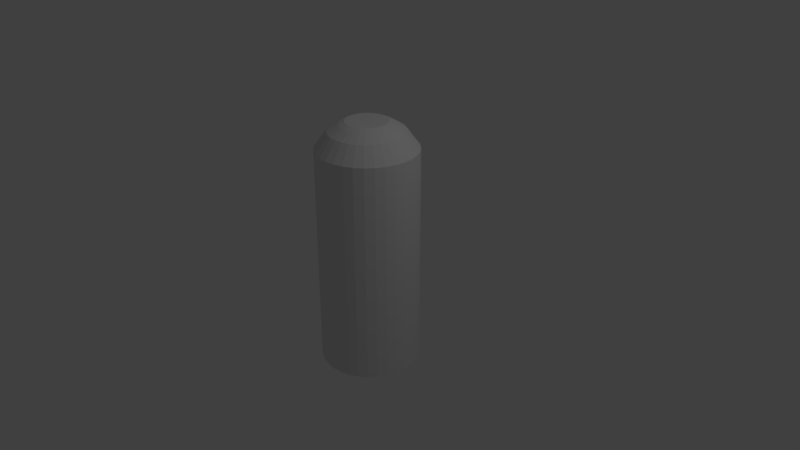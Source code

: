 # Source: building1.blend  (saved by Blender 2.78.0; exported with 4.5.12 LTS)
import bpy
from mathutils import Matrix  # noqa: F401  (used for matrix-valued properties, if any)

bpy.ops.wm.read_factory_settings(use_empty=True)
scene = bpy.context.scene
scene.name = 'Scene'

# ---- collections
col_collection_1 = bpy.data.collections.new('Collection 1'); scene.collection.children.link(col_collection_1)

# ---- world
world_world = bpy.data.worlds.new('World'); scene.world = world_world
world_world.color = (0.05088, 0.05088, 0.05088)
world_world.use_sun_shadow = False
world_world.sun_shadow_jitter_overblur = 0.0
world_world.cycles.sampling_method = 'MANUAL'

# ---- cameras
cam_camera = bpy.data.cameras.new('Camera')
cam_camera.clip_end = 100.0
cam_camera.lens = 35.0
cam_camera.sensor_width = 32.0
cam_camera.sensor_height = 18.0
cam_camera.ortho_scale = 7.314
cam_camera.dof.focus_distance = 0.0
cam_camera.dof.aperture_fstop = 128.0

# ---- lights
light_lamp = bpy.data.lights.new('Lamp', 'POINT')
light_lamp.transmission_factor = 0.0
light_lamp.cutoff_distance = 30.0
light_lamp.energy = 100.0
light_lamp.shadow_buffer_clip_start = 1.001
light_lamp.shadow_soft_size = 0.1
light_lamp.shadow_maximum_resolution = 0.006
light_lamp.use_absolute_resolution = True

# ---- meshes
me_cylinder = bpy.data.meshes.new('Cylinder')
me_cylinder.from_pydata([(0.0, 1.0, -1.0), (-3.002e-07, 0.4167, 1.238), (0.1951, 0.9808, -1.0), (0.08129, 0.4087, 1.238), (0.3827, 0.9239, -1.0), (0.1595, 0.385, 1.238), (0.5556, 0.8315, -1.0), (0.2315, 0.3465, 1.238), (0.7071, 0.7071, -1.0), (0.2946, 0.2946, 1.238), (0.8315, 0.5556, -1.0), (0.3465, 0.2315, 1.238), (0.9239, 0.3827, -1.0), (0.385, 0.1595, 1.238), (0.9808, 0.1951, -1.0), (0.4087, 0.08129, 1.238), (1.0, 7.55e-08, -1.0), (0.4167, -9.762e-10, 1.238), (0.9808, -0.1951, -1.0), (0.4087, -0.08129, 1.238), (0.9239, -0.3827, -1.0), (0.385, -0.1595, 1.238), (0.8315, -0.5556, -1.0), (0.3465, -0.2315, 1.238), (0.7071, -0.7071, -1.0), (0.2946, -0.2946, 1.238), (0.5556, -0.8315, -1.0), (0.2315, -0.3465, 1.238), (0.3827, -0.9239, -1.0), (0.1595, -0.385, 1.238), (0.1951, -0.9808, -1.0), (0.08129, -0.4087, 1.238), (-3.258e-07, -1.0, -1.0), (-1.955e-07, -0.4167, 1.238), (-0.1951, -0.9808, -1.0), (-0.08129, -0.4087, 1.238), (-0.3827, -0.9239, -1.0), (-0.1595, -0.385, 1.238), (-0.5556, -0.8315, -1.0), (-0.2315, -0.3465, 1.238), (-0.7071, -0.7071, -1.0), (-0.2946, -0.2946, 1.238), (-0.8315, -0.5556, -1.0), (-0.3465, -0.2315, 1.238), (-0.9239, -0.3827, -1.0), (-0.385, -0.1595, 1.238), (-0.9808, -0.1951, -1.0), (-0.4087, -0.08129, 1.238), (-1.0, 9.656e-07, -1.0), (-0.4167, 4.095e-07, 1.238), (-0.9808, 0.1951, -1.0), (-0.4087, 0.08129, 1.238), (-0.9239, 0.3827, -1.0), (-0.385, 0.1595, 1.238), (-0.8315, 0.5556, -1.0), (-0.3465, 0.2315, 1.238), (-0.7071, 0.7071, -1.0), (-0.2946, 0.2946, 1.238), (-0.5556, 0.8315, -1.0), (-0.2315, 0.3465, 1.238), (-0.3827, 0.9239, -1.0), (-0.1595, 0.385, 1.238), (-0.1951, 0.9808, -1.0), (-0.08129, 0.4087, 1.238), (0.1951, 0.9808, 1.0), (0.0, 1.0, 1.0), (0.3827, 0.9239, 1.0), (0.5556, 0.8315, 1.0), (0.7071, 0.7071, 1.0), (0.8315, 0.5556, 1.0), (0.9239, 0.3827, 1.0), (0.9808, 0.1951, 1.0), (1.0, 7.55e-08, 1.0), (0.9808, -0.1951, 1.0), (0.9239, -0.3827, 1.0), (0.8315, -0.5556, 1.0), (0.7071, -0.7071, 1.0), (0.5556, -0.8315, 1.0), (0.3827, -0.9239, 1.0), (0.1951, -0.9808, 1.0), (-3.258e-07, -1.0, 1.0), (-0.1951, -0.9808, 1.0), (-0.3827, -0.9239, 1.0), (-0.5556, -0.8315, 1.0), (-0.7071, -0.7071, 1.0), (-0.8315, -0.5556, 1.0), (-0.9239, -0.3827, 1.0), (-0.9808, -0.1951, 1.0), (-1.0, 9.656e-07, 1.0), (-0.9808, 0.1951, 1.0), (-0.9239, 0.3827, 1.0), (-0.8315, 0.5556, 1.0), (-0.7071, 0.7071, 1.0), (-0.5556, 0.8315, 1.0), (-0.3827, 0.9239, 1.0), (-0.1951, 0.9808, 1.0), (0.1472, 0.74, 1.151), (-9.375e-08, 0.7545, 1.151), (0.2887, 0.697, 1.151), (0.4192, 0.6273, 1.151), (0.5335, 0.5335, 1.151), (0.6273, 0.4192, 1.151), (0.697, 0.2887, 1.151), (0.74, 0.1472, 1.151), (0.7545, 3.781e-08, 1.151), (0.74, -0.1472, 1.151), (0.697, -0.2887, 1.151), (0.6273, -0.4192, 1.151), (0.5335, -0.5335, 1.151), (0.4192, -0.6273, 1.151), (0.2887, -0.697, 1.151), (0.1472, -0.74, 1.151), (-2.505e-07, -0.7545, 1.151), (-0.1472, -0.74, 1.151), (-0.2887, -0.697, 1.151), (-0.4192, -0.6273, 1.151), (-0.5335, -0.5335, 1.151), (-0.6273, -0.4192, 1.151), (-0.697, -0.2887, 1.151), (-0.74, -0.1472, 1.151), (-0.7545, 7.413e-07, 1.151), (-0.74, 0.1472, 1.151), (-0.697, 0.2887, 1.151), (-0.6273, 0.4192, 1.151), (-0.5335, 0.5335, 1.151), (-0.4192, 0.6273, 1.151), (-0.2887, 0.697, 1.151), (-0.1472, 0.74, 1.151), (0.1036, 0.5208, 1.215), (-2.142e-07, 0.531, 1.215), (0.2032, 0.4906, 1.215), (0.295, 0.4415, 1.215), (0.3755, 0.3755, 1.215), (0.4415, 0.295, 1.215), (0.4906, 0.2032, 1.215), (0.5208, 0.1036, 1.215), (0.531, -5.684e-09, 1.215), (0.5208, -0.1036, 1.215), (0.4906, -0.2032, 1.215), (0.4415, -0.295, 1.215), (0.3755, -0.3755, 1.215), (0.295, -0.4415, 1.215), (0.2032, -0.4906, 1.215), (0.1036, -0.5208, 1.215), (-2.028e-07, -0.531, 1.215), (-0.1036, -0.5208, 1.215), (-0.2032, -0.4906, 1.215), (-0.295, -0.4415, 1.215), (-0.3755, -0.3755, 1.215), (-0.4415, -0.295, 1.215), (-0.4906, -0.2032, 1.215), (-0.5208, -0.1036, 1.215), (-0.531, 5.096e-07, 1.215), (-0.5208, 0.1036, 1.215), (-0.4906, 0.2032, 1.215), (-0.4415, 0.295, 1.215), (-0.3755, 0.3755, 1.215), (-0.295, 0.4415, 1.215), (-0.2032, 0.4906, 1.215), (-0.1036, 0.5208, 1.215)], [], [(0, 65, 64, 2), (2, 64, 66, 4), (4, 66, 67, 6), (6, 67, 68, 8), (8, 68, 69, 10), (10, 69, 70, 12), (12, 70, 71, 14), (14, 71, 72, 16), (16, 72, 73, 18), (18, 73, 74, 20), (20, 74, 75, 22), (22, 75, 76, 24), (24, 76, 77, 26), (26, 77, 78, 28), (28, 78, 79, 30), (30, 79, 80, 32), (32, 80, 81, 34), (34, 81, 82, 36), (36, 82, 83, 38), (38, 83, 84, 40), (40, 84, 85, 42), (42, 85, 86, 44), (44, 86, 87, 46), (46, 87, 88, 48), (48, 88, 89, 50), (50, 89, 90, 52), (52, 90, 91, 54), (54, 91, 92, 56), (56, 92, 93, 58), (58, 93, 94, 60), (3, 1, 63, 61, 59, 57, 55, 53, 51, 49, 47, 45, 43, 41, 39, 37, 35, 33, 31, 29, 27, 25, 23, 21, 19, 17, 15, 13, 11, 9, 7, 5), (60, 94, 95, 62), (62, 95, 65, 0), (0, 2, 4, 6, 8, 10, 12, 14, 16, 18, 20, 22, 24, 26, 28, 30, 32, 34, 36, 38, 40, 42, 44, 46, 48, 50, 52, 54, 56, 58, 60, 62), (97, 96, 64, 65), (96, 98, 66, 64), (98, 99, 67, 66), (99, 100, 68, 67), (100, 101, 69, 68), (101, 102, 70, 69), (102, 103, 71, 70), (103, 104, 72, 71), (104, 105, 73, 72), (105, 106, 74, 73), (106, 107, 75, 74), (107, 108, 76, 75), (108, 109, 77, 76), (109, 110, 78, 77), (110, 111, 79, 78), (111, 112, 80, 79), (112, 113, 81, 80), (113, 114, 82, 81), (114, 115, 83, 82), (115, 116, 84, 83), (116, 117, 85, 84), (117, 118, 86, 85), (118, 119, 87, 86), (119, 120, 88, 87), (120, 121, 89, 88), (121, 122, 90, 89), (122, 123, 91, 90), (123, 124, 92, 91), (124, 125, 93, 92), (125, 126, 94, 93), (126, 127, 95, 94), (127, 97, 65, 95), (129, 128, 96, 97), (128, 130, 98, 96), (130, 131, 99, 98), (131, 132, 100, 99), (132, 133, 101, 100), (133, 134, 102, 101), (134, 135, 103, 102), (135, 136, 104, 103), (136, 137, 105, 104), (137, 138, 106, 105), (138, 139, 107, 106), (139, 140, 108, 107), (140, 141, 109, 108), (141, 142, 110, 109), (142, 143, 111, 110), (143, 144, 112, 111), (144, 145, 113, 112), (145, 146, 114, 113), (146, 147, 115, 114), (147, 148, 116, 115), (148, 149, 117, 116), (149, 150, 118, 117), (150, 151, 119, 118), (151, 152, 120, 119), (152, 153, 121, 120), (153, 154, 122, 121), (154, 155, 123, 122), (155, 156, 124, 123), (156, 157, 125, 124), (157, 158, 126, 125), (158, 159, 127, 126), (159, 129, 97, 127), (1, 3, 128, 129), (3, 5, 130, 128), (5, 7, 131, 130), (7, 9, 132, 131), (9, 11, 133, 132), (11, 13, 134, 133), (13, 15, 135, 134), (15, 17, 136, 135), (17, 19, 137, 136), (19, 21, 138, 137), (21, 23, 139, 138), (23, 25, 140, 139), (25, 27, 141, 140), (27, 29, 142, 141), (29, 31, 143, 142), (31, 33, 144, 143), (33, 35, 145, 144), (35, 37, 146, 145), (37, 39, 147, 146), (39, 41, 148, 147), (41, 43, 149, 148), (43, 45, 150, 149), (45, 47, 151, 150), (47, 49, 152, 151), (49, 51, 153, 152), (51, 53, 154, 153), (53, 55, 155, 154), (55, 57, 156, 155), (57, 59, 157, 156), (59, 61, 158, 157), (61, 63, 159, 158), (63, 1, 129, 159)])
_uv = me_cylinder.uv_layers.new(name='UVMap')
_uv.uv.foreach_set('vector', [0.5128, 0.3946, 0.5128, 0.9016, 0.4664, 0.9016, 0.4664, 0.3946, 0.4664, 0.3946, 0.4664, 0.9016, 0.4209, 0.9016, 0.4209, 0.3946, 0.4209, 0.3946, 0.4209, 0.9016, 0.378, 0.9016, 0.378, 0.3946, 0.378, 0.3946, 0.378, 0.9016, 0.3395, 0.9016, 0.3395, 0.3946, 0.3395, 0.3946, 0.3395, 0.9016, 0.3067, 0.9016, 0.3067, 0.3946, 0.3079, 0.3951, 0.3079, 0.902, 0.2693, 0.902, 0.2693, 0.3951, 0.2693, 0.3951, 0.2693, 0.902, 0.2264, 0.902, 0.2264, 0.3951, 0.2264, 0.3951, 0.2264, 0.902, 0.181, 0.902, 0.181, 0.3951, 0.181, 0.3951, 0.181, 0.902, 0.1346, 0.902, 0.1346, 0.3951, 0.1346, 0.3951, 0.1346, 0.902, 0.08907, 0.902, 0.08907, 0.3951, 0.08907, 0.3951, 0.08907, 0.902, 0.04622, 0.902, 0.04622, 0.3951, 0.04622, 0.3951, 0.04622, 0.902, 0.007651, 0.902, 0.007651, 0.3951, 0.007418, 0.8998, 0.007418, 0.3928, 0.04599, 0.3928, 0.04599, 0.8998, 0.04599, 0.8998, 0.04599, 0.3928, 0.08884, 0.3928, 0.08884, 0.8998, 0.08884, 0.8998, 0.08884, 0.3928, 0.1343, 0.3928, 0.1343, 0.8998, 0.1343, 0.8998, 0.1343, 0.3928, 0.1807, 0.3928, 0.1807, 0.8998, 0.1807, 0.8998, 0.1807, 0.3928, 0.2262, 0.3928, 0.2262, 0.8998, 0.2262, 0.8998, 0.2262, 0.3928, 0.2691, 0.3928, 0.2691, 0.8998, 0.2691, 0.8998, 0.2691, 0.3928, 0.3076, 0.3928, 0.3076, 0.8998, 0.3076, 0.8998, 0.3076, 0.3928, 0.3404, 0.3928, 0.3404, 0.8998, 0.3404, 0.8998, 0.3404, 0.3928, 0.379, 0.3928, 0.379, 0.8998, 0.379, 0.8998, 0.379, 0.3928, 0.4219, 0.3928, 0.4219, 0.8998, 0.4219, 0.8998, 0.4219, 0.3928, 0.4674, 0.3928, 0.4674, 0.8998, 0.4674, 0.8998, 0.4674, 0.3928, 0.5137, 0.3928, 0.5137, 0.8998, 0.5137, 0.8998, 0.5137, 0.3928, 0.5592, 0.3928, 0.5592, 0.8998, 0.5592, 0.8998, 0.5592, 0.3928, 0.6021, 0.3928, 0.6021, 0.8998, 0.6021, 0.8998, 0.6021, 0.3928, 0.6407, 0.3928, 0.6407, 0.8998, 0.6407, 0.8998, 0.6407, 0.3928, 0.6735, 0.3928, 0.6735, 0.8998, 0.6725, 0.3946, 0.6725, 0.9016, 0.6397, 0.9016, 0.6397, 0.3946, 0.6397, 0.3946, 0.6397, 0.9016, 0.6011, 0.9016, 0.6011, 0.3946, 0.8222, 0.243, 0.8097, 0.2404, 0.7979, 0.2352, 0.7873, 0.2276, 0.7783, 0.2179, 0.7712, 0.2066, 0.7664, 0.1939, 0.7639, 0.1805, 0.7639, 0.1669, 0.7664, 0.1535, 0.7712, 0.1409, 0.7783, 0.1295, 0.7873, 0.1199, 0.7979, 0.1123, 0.8097, 0.107, 0.8222, 0.1044, 0.835, 0.1044, 0.8475, 0.107, 0.8593, 0.1123, 0.8699, 0.1199, 0.8789, 0.1295, 0.886, 0.1409, 0.8908, 0.1535, 0.8933, 0.1669, 0.8933, 0.1805, 0.8908, 0.1939, 0.886, 0.2066, 0.8789, 0.2179, 0.8699, 0.2276, 0.8593, 0.2352, 0.8475, 0.2404, 0.835, 0.243, 0.6011, 0.3946, 0.6011, 0.9016, 0.5582, 0.9016, 0.5582, 0.3946, 0.5582, 0.3946, 0.5582, 0.9016, 0.5128, 0.9016, 0.5128, 0.3946, 0.6851, 0.8259, 0.6851, 0.7931, 0.6911, 0.7609, 0.7028, 0.7307, 0.7198, 0.7034, 0.7414, 0.6802, 0.7668, 0.662, 0.7951, 0.6495, 0.8251, 0.6431, 0.8557, 0.6431, 0.8857, 0.6495, 0.914, 0.662, 0.9394, 0.6802, 0.9611, 0.7034, 0.9781, 0.7307, 0.9898, 0.7609, 0.9957, 0.7931, 0.9957, 0.8259, 0.9898, 0.858, 0.9781, 0.8883, 0.9611, 0.9156, 0.9394, 0.9387, 0.914, 0.9569, 0.8857, 0.9695, 0.8557, 0.9759, 0.8251, 0.9759, 0.7951, 0.9695, 0.7668, 0.9569, 0.7414, 0.9387, 0.7198, 0.9156, 0.7028, 0.8883, 0.6911, 0.858, 0.3642, 0.6094, 0.384, 0.6094, 0.384, 0.3222, 0.3642, 0.3222, 0.384, 0.6094, 0.4039, 0.6094, 0.4039, 0.3222, 0.384, 0.3222, 0.4039, 0.6094, 0.4237, 0.6094, 0.4237, 0.3222, 0.4039, 0.3222, 0.4237, 0.6094, 0.4436, 0.6094, 0.4436, 0.3222, 0.4237, 0.3222, 0.4436, 0.6094, 0.4635, 0.6094, 0.4635, 0.3222, 0.4436, 0.3222, 0.4635, 0.6094, 0.4833, 0.6094, 0.4833, 0.3222, 0.4635, 0.3222, 0.4833, 0.6094, 0.5032, 0.6094, 0.5032, 0.3222, 0.4833, 0.3222, 0.5032, 0.6094, 0.523, 0.6094, 0.523, 0.3222, 0.5032, 0.3222, 0.523, 0.6094, 0.5429, 0.6094, 0.5429, 0.3222, 0.523, 0.3222, 0.5429, 0.6094, 0.5628, 0.6094, 0.5628, 0.3222, 0.5429, 0.3222, 0.5628, 0.6094, 0.5826, 0.6094, 0.5826, 0.3222, 0.5628, 0.3222, 0.5826, 0.6094, 0.6025, 0.6094, 0.6025, 0.3222, 0.5826, 0.3222, 0.6025, 0.6094, 0.6223, 0.6094, 0.6223, 0.3222, 0.6025, 0.3222, 0.6223, 0.6094, 0.6422, 0.6094, 0.6422, 0.3222, 0.6223, 0.3222, 0.6422, 0.6094, 0.6621, 0.6094, 0.6621, 0.3222, 0.6422, 0.3222, 0.02652, 0.6094, 0.04638, 0.6094, 0.04638, 0.3222, 0.02652, 0.3222, 0.04638, 0.6094, 0.06624, 0.6094, 0.06624, 0.3222, 0.04638, 0.3222, 0.06624, 0.6094, 0.0861, 0.6094, 0.0861, 0.3222, 0.06624, 0.3222, 0.0861, 0.6094, 0.106, 0.6094, 0.106, 0.3222, 0.0861, 0.3222, 0.106, 0.6094, 0.1258, 0.6094, 0.1258, 0.3222, 0.106, 0.3222, 0.1258, 0.6094, 0.1457, 0.6094, 0.1457, 0.3222, 0.1258, 0.3222, 0.1457, 0.6094, 0.1655, 0.6094, 0.1655, 0.3222, 0.1457, 0.3222, 0.1655, 0.6094, 0.1854, 0.6094, 0.1854, 0.3222, 0.1655, 0.3222, 0.1854, 0.6094, 0.2053, 0.6094, 0.2053, 0.3222, 0.1854, 0.3222, 0.2053, 0.6094, 0.2251, 0.6094, 0.2251, 0.3222, 0.2053, 0.3222, 0.2251, 0.6094, 0.245, 0.6094, 0.245, 0.3222, 0.2251, 0.3222, 0.245, 0.6094, 0.2649, 0.6094, 0.2649, 0.3222, 0.245, 0.3222, 0.2649, 0.6094, 0.2847, 0.6094, 0.2847, 0.3222, 0.2649, 0.3222, 0.2847, 0.6094, 0.3046, 0.6094, 0.3046, 0.3222, 0.2847, 0.3222, 0.3046, 0.6094, 0.3244, 0.6094, 0.3244, 0.3222, 0.3046, 0.3222, 0.3244, 0.6094, 0.3443, 0.6094, 0.3443, 0.3222, 0.3244, 0.3222, 0.3443, 0.6094, 0.3642, 0.6094, 0.3642, 0.3222, 0.3443, 0.3222, 0.3642, 0.8452, 0.384, 0.8452, 0.384, 0.6094, 0.3642, 0.6094, 0.384, 0.8452, 0.4039, 0.8452, 0.4039, 0.6094, 0.384, 0.6094, 0.4039, 0.8452, 0.4237, 0.8452, 0.4237, 0.6094, 0.4039, 0.6094, 0.4237, 0.8452, 0.4436, 0.8452, 0.4436, 0.6094, 0.4237, 0.6094, 0.4436, 0.8452, 0.4635, 0.8452, 0.4635, 0.6094, 0.4436, 0.6094, 0.4635, 0.8452, 0.4833, 0.8452, 0.4833, 0.6094, 0.4635, 0.6094, 0.4833, 0.8452, 0.5032, 0.8452, 0.5032, 0.6094, 0.4833, 0.6094, 0.5032, 0.8452, 0.523, 0.8452, 0.523, 0.6094, 0.5032, 0.6094, 0.523, 0.8452, 0.5429, 0.8452, 0.5429, 0.6094, 0.523, 0.6094, 0.5429, 0.8452, 0.5628, 0.8452, 0.5628, 0.6094, 0.5429, 0.6094, 0.5628, 0.8452, 0.5826, 0.8452, 0.5826, 0.6094, 0.5628, 0.6094, 0.5826, 0.8452, 0.6025, 0.8452, 0.6025, 0.6094, 0.5826, 0.6094, 0.6025, 0.8452, 0.6223, 0.8452, 0.6223, 0.6094, 0.6025, 0.6094, 0.6223, 0.8452, 0.6422, 0.8452, 0.6422, 0.6094, 0.6223, 0.6094, 0.6422, 0.8452, 0.6621, 0.8452, 0.6621, 0.6094, 0.6422, 0.6094, 0.02652, 0.8452, 0.04638, 0.8452, 0.04638, 0.6094, 0.02652, 0.6094, 0.04638, 0.8452, 0.06624, 0.8452, 0.06624, 0.6094, 0.04638, 0.6094, 0.06624, 0.8452, 0.0861, 0.8452, 0.0861, 0.6094, 0.06624, 0.6094, 0.0861, 0.8452, 0.106, 0.8452, 0.106, 0.6094, 0.0861, 0.6094, 0.106, 0.8452, 0.1258, 0.8452, 0.1258, 0.6094, 0.106, 0.6094, 0.1258, 0.8452, 0.1457, 0.8452, 0.1457, 0.6094, 0.1258, 0.6094, 0.1457, 0.8452, 0.1655, 0.8452, 0.1655, 0.6094, 0.1457, 0.6094, 0.1655, 0.8452, 0.1854, 0.8452, 0.1854, 0.6094, 0.1655, 0.6094, 0.1854, 0.8452, 0.2053, 0.8452, 0.2053, 0.6094, 0.1854, 0.6094, 0.2053, 0.8452, 0.2251, 0.8452, 0.2251, 0.6094, 0.2053, 0.6094, 0.2251, 0.8452, 0.245, 0.8452, 0.245, 0.6094, 0.2251, 0.6094, 0.245, 0.8452, 0.2649, 0.8452, 0.2649, 0.6094, 0.245, 0.6094, 0.2649, 0.8452, 0.2847, 0.8452, 0.2847, 0.6094, 0.2649, 0.6094, 0.2847, 0.8452, 0.3046, 0.8452, 0.3046, 0.6094, 0.2847, 0.6094, 0.3046, 0.8452, 0.3244, 0.8452, 0.3244, 0.6094, 0.3046, 0.6094, 0.3244, 0.8452, 0.3443, 0.8452, 0.3443, 0.6094, 0.3244, 0.6094, 0.3443, 0.8452, 0.3642, 0.8452, 0.3642, 0.6094, 0.3443, 0.6094, 0.3642, 0.9675, 0.384, 0.9675, 0.384, 0.8452, 0.3642, 0.8452, 0.384, 0.9675, 0.4039, 0.9675, 0.4039, 0.8452, 0.384, 0.8452, 0.4039, 0.9675, 0.4237, 0.9675, 0.4237, 0.8452, 0.4039, 0.8452, 0.4237, 0.9675, 0.4436, 0.9675, 0.4436, 0.8452, 0.4237, 0.8452, 0.4436, 0.9675, 0.4635, 0.9675, 0.4635, 0.8452, 0.4436, 0.8452, 0.4635, 0.9675, 0.4833, 0.9675, 0.4833, 0.8452, 0.4635, 0.8452, 0.4833, 0.9675, 0.5032, 0.9675, 0.5032, 0.8452, 0.4833, 0.8452, 0.5032, 0.9675, 0.523, 0.9675, 0.523, 0.8452, 0.5032, 0.8452, 0.523, 0.9675, 0.5429, 0.9675, 0.5429, 0.8452, 0.523, 0.8452, 0.5429, 0.9675, 0.5628, 0.9675, 0.5628, 0.8452, 0.5429, 0.8452, 0.5628, 0.9675, 0.5826, 0.9675, 0.5826, 0.8452, 0.5628, 0.8452, 0.5826, 0.9675, 0.6025, 0.9675, 0.6025, 0.8452, 0.5826, 0.8452, 0.6025, 0.9675, 0.6223, 0.9675, 0.6223, 0.8452, 0.6025, 0.8452, 0.6223, 0.9675, 0.6422, 0.9675, 0.6422, 0.8452, 0.6223, 0.8452, 0.6422, 0.9675, 0.6621, 0.9675, 0.6621, 0.8452, 0.6422, 0.8452, 0.02652, 0.9675, 0.04638, 0.9675, 0.04638, 0.8452, 0.02652, 0.8452, 0.04638, 0.9675, 0.06624, 0.9675, 0.06624, 0.8452, 0.04638, 0.8452, 0.06624, 0.9675, 0.0861, 0.9675, 0.0861, 0.8452, 0.06624, 0.8452, 0.0861, 0.9675, 0.106, 0.9675, 0.106, 0.8452, 0.0861, 0.8452, 0.106, 0.9675, 0.1258, 0.9675, 0.1258, 0.8452, 0.106, 0.8452, 0.1258, 0.9675, 0.1457, 0.9675, 0.1457, 0.8452, 0.1258, 0.8452, 0.1457, 0.9675, 0.1655, 0.9675, 0.1655, 0.8452, 0.1457, 0.8452, 0.1655, 0.9675, 0.1854, 0.9675, 0.1854, 0.8452, 0.1655, 0.8452, 0.1854, 0.9675, 0.2053, 0.9675, 0.2053, 0.8452, 0.1854, 0.8452, 0.2053, 0.9675, 0.2251, 0.9675, 0.2251, 0.8452, 0.2053, 0.8452, 0.2251, 0.9675, 0.245, 0.9675, 0.245, 0.8452, 0.2251, 0.8452, 0.245, 0.9675, 0.2649, 0.9675, 0.2649, 0.8452, 0.245, 0.8452, 0.2649, 0.9675, 0.2847, 0.9675, 0.2847, 0.8452, 0.2649, 0.8452, 0.2847, 0.9675, 0.3046, 0.9675, 0.3046, 0.8452, 0.2847, 0.8452, 0.3046, 0.9675, 0.3244, 0.9675, 0.3244, 0.8452, 0.3046, 0.8452, 0.3244, 0.9675, 0.3443, 0.9675, 0.3443, 0.8452, 0.3244, 0.8452, 0.3443, 0.9675, 0.3642, 0.9675, 0.3642, 0.8452, 0.3443, 0.8452])
me_cylinder.use_remesh_preserve_volume = False
me_cylinder.use_remesh_preserve_attributes = False
me_cylinder.use_mirror_vertex_groups = False
me_cylinder.update()

# ---- objects
ob_cylinder = bpy.data.objects.new('Cylinder', me_cylinder)
ob_lamp = bpy.data.objects.new('Lamp', light_lamp)
ob_camera = bpy.data.objects.new('Camera', cam_camera)

# ---- transforms, parenting, visibility, modifiers, constraints
ob_cylinder.location = (0.0, 0.0, 0.0)
ob_cylinder.scale = (0.6545, 0.6545, 1.461)
ob_cylinder.lineart.crease_threshold = 0.0
ob_lamp.location = (4.076, 1.005, 5.904)
ob_lamp.rotation_euler = (0.6503, 0.05522, 1.866)
ob_lamp.lock_rotations_4d = False
ob_lamp.empty_display_type = 'ARROWS'
ob_lamp.color = (0.0, 0.0, 0.0, 0.0)
ob_lamp.lineart.crease_threshold = 0.0
ob_camera.location = (7.481, -6.508, 5.344)
ob_camera.rotation_euler = (1.109, 0.0, 0.8149)
ob_camera.lock_rotations_4d = False
ob_camera.empty_display_type = 'ARROWS'
ob_camera.color = (0.0, 0.0, 0.0, 0.0)
ob_camera.display_type = 'WIRE'
ob_camera.lineart.crease_threshold = 0.0

# ---- collection membership
col_collection_1.objects.link(ob_cylinder)
col_collection_1.objects.link(ob_lamp)
col_collection_1.objects.link(ob_camera)

# ---- scene / render settings (as saved in the file)
scene.camera = ob_camera
scene.frame_start = 1; scene.frame_end = 250; scene.frame_set(1)
scene.render.engine = 'BLENDER_EEVEE_NEXT'
scene.render.resolution_percentage = 50
scene.render.dither_intensity = 0.0
scene.cycles.use_denoising = False
scene.cycles.samples = 128
scene.cycles.sampling_pattern = 'TABULATED_SOBOL'
scene.cycles.light_sampling_threshold = 0.0
scene.cycles.use_adaptive_sampling = False
scene.cycles.use_light_tree = False
scene.cycles.blur_glossy = 0.0
scene.cycles.sample_clamp_indirect = 0.0
scene.view_settings.view_transform = 'Standard'
bpy.context.view_layer.update()
